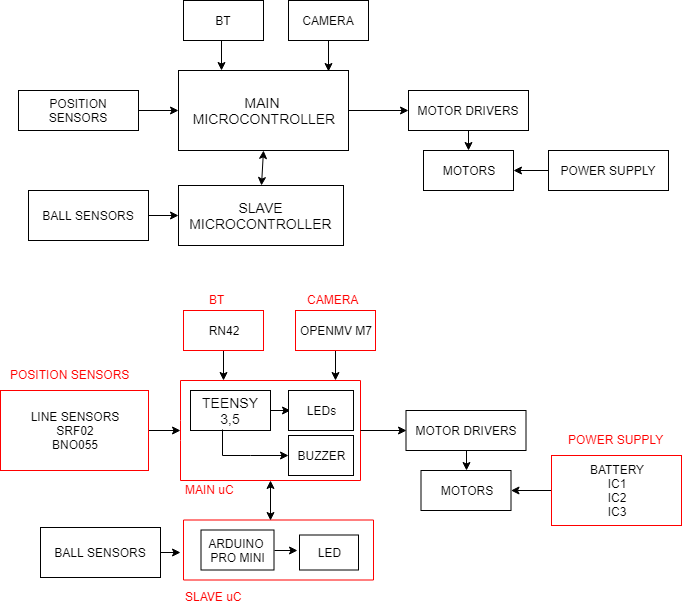

The diagram above was exported from draw.io. Its source (the exported page's mxGraphModel, read from the mxfile embedded in the PNG):
<mxGraphModel dx="1074" dy="588" grid="1" gridSize="10" guides="1" tooltips="1" connect="1" arrows="1" fold="1" page="1" pageScale="1" pageWidth="827" pageHeight="1169" math="0" shadow="0">
  <root>
    <mxCell id="0" />
    <mxCell id="1" parent="0" />
    <mxCell id="DRFMU4hAndtBT_HQVptd-9" style="edgeStyle=orthogonalEdgeStyle;rounded=0;orthogonalLoop=1;jettySize=auto;html=1;exitX=1;exitY=0.5;exitDx=0;exitDy=0;entryX=0;entryY=0.5;entryDx=0;entryDy=0;" parent="1" source="DRFMU4hAndtBT_HQVptd-2" target="DRFMU4hAndtBT_HQVptd-7" edge="1">
      <mxGeometry relative="1" as="geometry" />
    </mxCell>
    <mxCell id="DRFMU4hAndtBT_HQVptd-2" value="&lt;font style=&quot;font-size: 14px&quot;&gt;MAIN &lt;br&gt;MICROCONTROLLER&lt;/font&gt;" style="rounded=0;whiteSpace=wrap;html=1;" parent="1" vertex="1">
      <mxGeometry x="248" y="120" width="170" height="80" as="geometry" />
    </mxCell>
    <mxCell id="DRFMU4hAndtBT_HQVptd-3" value="&lt;font style=&quot;font-size: 14px&quot;&gt;SLAVE MICROCONTROLLER&lt;/font&gt;" style="rounded=0;whiteSpace=wrap;html=1;" parent="1" vertex="1">
      <mxGeometry x="248" y="235" width="165" height="60" as="geometry" />
    </mxCell>
    <mxCell id="DRFMU4hAndtBT_HQVptd-6" style="edgeStyle=orthogonalEdgeStyle;rounded=0;orthogonalLoop=1;jettySize=auto;html=1;entryX=0;entryY=0.5;entryDx=0;entryDy=0;" parent="1" source="DRFMU4hAndtBT_HQVptd-5" target="DRFMU4hAndtBT_HQVptd-3" edge="1">
      <mxGeometry relative="1" as="geometry" />
    </mxCell>
    <mxCell id="DRFMU4hAndtBT_HQVptd-5" value="BALL SENSORS" style="rounded=0;whiteSpace=wrap;html=1;" parent="1" vertex="1">
      <mxGeometry x="98" y="240" width="120" height="50" as="geometry" />
    </mxCell>
    <mxCell id="DRFMU4hAndtBT_HQVptd-10" style="edgeStyle=orthogonalEdgeStyle;rounded=0;orthogonalLoop=1;jettySize=auto;html=1;exitX=0.5;exitY=1;exitDx=0;exitDy=0;" parent="1" source="DRFMU4hAndtBT_HQVptd-7" edge="1">
      <mxGeometry relative="1" as="geometry">
        <mxPoint x="538" y="200" as="targetPoint" />
      </mxGeometry>
    </mxCell>
    <mxCell id="DRFMU4hAndtBT_HQVptd-7" value="MOTOR DRIVERS" style="rounded=0;whiteSpace=wrap;html=1;" parent="1" vertex="1">
      <mxGeometry x="478" y="140" width="120" height="40" as="geometry" />
    </mxCell>
    <mxCell id="DRFMU4hAndtBT_HQVptd-11" value="MOTORS" style="rounded=0;whiteSpace=wrap;html=1;" parent="1" vertex="1">
      <mxGeometry x="493" y="200" width="90" height="40" as="geometry" />
    </mxCell>
    <mxCell id="DRFMU4hAndtBT_HQVptd-13" style="edgeStyle=orthogonalEdgeStyle;rounded=0;orthogonalLoop=1;jettySize=auto;html=1;exitX=0;exitY=0.5;exitDx=0;exitDy=0;entryX=1;entryY=0.5;entryDx=0;entryDy=0;" parent="1" source="DRFMU4hAndtBT_HQVptd-12" target="DRFMU4hAndtBT_HQVptd-11" edge="1">
      <mxGeometry relative="1" as="geometry" />
    </mxCell>
    <mxCell id="DRFMU4hAndtBT_HQVptd-16" style="edgeStyle=orthogonalEdgeStyle;rounded=0;orthogonalLoop=1;jettySize=auto;html=1;exitX=0.5;exitY=1;exitDx=0;exitDy=0;" parent="1" source="DRFMU4hAndtBT_HQVptd-12" edge="1">
      <mxGeometry relative="1" as="geometry">
        <mxPoint x="678" y="230" as="targetPoint" />
      </mxGeometry>
    </mxCell>
    <mxCell id="DRFMU4hAndtBT_HQVptd-12" value="POWER SUPPLY&lt;br&gt;" style="rounded=0;whiteSpace=wrap;html=1;" parent="1" vertex="1">
      <mxGeometry x="618" y="200" width="120" height="40" as="geometry" />
    </mxCell>
    <mxCell id="DRFMU4hAndtBT_HQVptd-15" value="" style="endArrow=classic;startArrow=classic;html=1;entryX=0.5;entryY=1;entryDx=0;entryDy=0;exitX=0.5;exitY=0;exitDx=0;exitDy=0;" parent="1" source="DRFMU4hAndtBT_HQVptd-3" target="DRFMU4hAndtBT_HQVptd-2" edge="1">
      <mxGeometry width="50" height="50" relative="1" as="geometry">
        <mxPoint x="318" y="250" as="sourcePoint" />
        <mxPoint x="368" y="200" as="targetPoint" />
      </mxGeometry>
    </mxCell>
    <mxCell id="DRFMU4hAndtBT_HQVptd-21" style="edgeStyle=orthogonalEdgeStyle;rounded=0;orthogonalLoop=1;jettySize=auto;html=1;" parent="1" source="DRFMU4hAndtBT_HQVptd-20" target="DRFMU4hAndtBT_HQVptd-2" edge="1">
      <mxGeometry relative="1" as="geometry" />
    </mxCell>
    <mxCell id="DRFMU4hAndtBT_HQVptd-20" value="POSITION SENSORS" style="rounded=0;whiteSpace=wrap;html=1;" parent="1" vertex="1">
      <mxGeometry x="88" y="140" width="120" height="40" as="geometry" />
    </mxCell>
    <mxCell id="DRFMU4hAndtBT_HQVptd-28" style="edgeStyle=orthogonalEdgeStyle;rounded=0;orthogonalLoop=1;jettySize=auto;html=1;exitX=0.5;exitY=1;exitDx=0;exitDy=0;entryX=0.25;entryY=0;entryDx=0;entryDy=0;" parent="1" source="DRFMU4hAndtBT_HQVptd-22" target="DRFMU4hAndtBT_HQVptd-2" edge="1">
      <mxGeometry relative="1" as="geometry" />
    </mxCell>
    <mxCell id="DRFMU4hAndtBT_HQVptd-22" value="BT" style="rounded=0;whiteSpace=wrap;html=1;" parent="1" vertex="1">
      <mxGeometry x="253" y="50" width="80" height="40" as="geometry" />
    </mxCell>
    <mxCell id="DRFMU4hAndtBT_HQVptd-27" style="edgeStyle=orthogonalEdgeStyle;rounded=0;orthogonalLoop=1;jettySize=auto;html=1;exitX=0.5;exitY=1;exitDx=0;exitDy=0;entryX=0.882;entryY=0.013;entryDx=0;entryDy=0;entryPerimeter=0;" parent="1" source="DRFMU4hAndtBT_HQVptd-25" target="DRFMU4hAndtBT_HQVptd-2" edge="1">
      <mxGeometry relative="1" as="geometry" />
    </mxCell>
    <mxCell id="DRFMU4hAndtBT_HQVptd-25" value="CAMERA" style="rounded=0;whiteSpace=wrap;html=1;" parent="1" vertex="1">
      <mxGeometry x="358" y="50" width="80" height="40" as="geometry" />
    </mxCell>
    <mxCell id="m68-u0QgkP41Ho4ETC79-25" style="edgeStyle=orthogonalEdgeStyle;rounded=0;orthogonalLoop=1;jettySize=auto;html=1;exitX=1;exitY=0.5;exitDx=0;exitDy=0;" parent="1" source="m68-u0QgkP41Ho4ETC79-2" edge="1">
      <mxGeometry relative="1" as="geometry">
        <mxPoint x="360" y="460" as="targetPoint" />
      </mxGeometry>
    </mxCell>
    <mxCell id="m68-u0QgkP41Ho4ETC79-2" value="&lt;span style=&quot;font-size: 14px&quot;&gt;TEENSY 3,5&lt;/span&gt;" style="rounded=0;whiteSpace=wrap;html=1;" parent="1" vertex="1">
      <mxGeometry x="260" y="440" width="80" height="40" as="geometry" />
    </mxCell>
    <mxCell id="m68-u0QgkP41Ho4ETC79-49" style="edgeStyle=orthogonalEdgeStyle;rounded=0;orthogonalLoop=1;jettySize=auto;html=1;exitX=1;exitY=0.5;exitDx=0;exitDy=0;strokeColor=#000000;" parent="1" source="m68-u0QgkP41Ho4ETC79-5" edge="1">
      <mxGeometry relative="1" as="geometry">
        <mxPoint x="250" y="602" as="targetPoint" />
      </mxGeometry>
    </mxCell>
    <mxCell id="m68-u0QgkP41Ho4ETC79-5" value="BALL SENSORS" style="rounded=0;whiteSpace=wrap;html=1;" parent="1" vertex="1">
      <mxGeometry x="110" y="577" width="120" height="50" as="geometry" />
    </mxCell>
    <mxCell id="m68-u0QgkP41Ho4ETC79-6" style="edgeStyle=orthogonalEdgeStyle;rounded=0;orthogonalLoop=1;jettySize=auto;html=1;exitX=0.5;exitY=1;exitDx=0;exitDy=0;" parent="1" source="m68-u0QgkP41Ho4ETC79-7" edge="1">
      <mxGeometry relative="1" as="geometry">
        <mxPoint x="535.5" y="520" as="targetPoint" />
      </mxGeometry>
    </mxCell>
    <mxCell id="m68-u0QgkP41Ho4ETC79-7" value="MOTOR DRIVERS" style="rounded=0;whiteSpace=wrap;html=1;" parent="1" vertex="1">
      <mxGeometry x="475.5" y="460" width="120" height="40" as="geometry" />
    </mxCell>
    <mxCell id="m68-u0QgkP41Ho4ETC79-8" value="MOTORS" style="rounded=0;whiteSpace=wrap;html=1;" parent="1" vertex="1">
      <mxGeometry x="490.5" y="520" width="90" height="40" as="geometry" />
    </mxCell>
    <mxCell id="m68-u0QgkP41Ho4ETC79-51" style="edgeStyle=orthogonalEdgeStyle;rounded=0;orthogonalLoop=1;jettySize=auto;html=1;strokeColor=#000000;" parent="1" source="m68-u0QgkP41Ho4ETC79-16" edge="1">
      <mxGeometry relative="1" as="geometry">
        <mxPoint x="293" y="430" as="targetPoint" />
      </mxGeometry>
    </mxCell>
    <mxCell id="m68-u0QgkP41Ho4ETC79-16" value="RN42" style="rounded=0;whiteSpace=wrap;html=1;strokeColor=#FF0000;" parent="1" vertex="1">
      <mxGeometry x="253" y="360" width="80" height="40" as="geometry" />
    </mxCell>
    <mxCell id="m68-u0QgkP41Ho4ETC79-52" style="edgeStyle=orthogonalEdgeStyle;rounded=0;orthogonalLoop=1;jettySize=auto;html=1;strokeColor=#000000;" parent="1" source="m68-u0QgkP41Ho4ETC79-18" edge="1">
      <mxGeometry relative="1" as="geometry">
        <mxPoint x="405" y="430" as="targetPoint" />
      </mxGeometry>
    </mxCell>
    <mxCell id="m68-u0QgkP41Ho4ETC79-18" value="OPENMV M7" style="rounded=0;whiteSpace=wrap;html=1;strokeColor=#FF0000;" parent="1" vertex="1">
      <mxGeometry x="365" y="360" width="80" height="40" as="geometry" />
    </mxCell>
    <mxCell id="m68-u0QgkP41Ho4ETC79-20" value="&lt;font color=&quot;#ff0000&quot;&gt;POSITION SENSORS&lt;/font&gt;" style="text;html=1;resizable=0;points=[];autosize=1;align=left;verticalAlign=top;spacingTop=-4;" parent="1" vertex="1">
      <mxGeometry x="78" y="415" width="130" height="20" as="geometry" />
    </mxCell>
    <mxCell id="m68-u0QgkP41Ho4ETC79-37" style="edgeStyle=orthogonalEdgeStyle;rounded=0;orthogonalLoop=1;jettySize=auto;html=1;exitX=1;exitY=0.5;exitDx=0;exitDy=0;strokeColor=#000000;" parent="1" source="m68-u0QgkP41Ho4ETC79-21" edge="1">
      <mxGeometry relative="1" as="geometry">
        <mxPoint x="250" y="480" as="targetPoint" />
      </mxGeometry>
    </mxCell>
    <mxCell id="m68-u0QgkP41Ho4ETC79-21" value="LINE SENSORS&lt;br&gt;SRF02&lt;br&gt;BNO055&lt;br&gt;" style="rounded=0;whiteSpace=wrap;html=1;strokeColor=#FF0000;" parent="1" vertex="1">
      <mxGeometry x="70" y="440" width="148" height="80" as="geometry" />
    </mxCell>
    <mxCell id="m68-u0QgkP41Ho4ETC79-24" style="edgeStyle=orthogonalEdgeStyle;rounded=0;orthogonalLoop=1;jettySize=auto;html=1;exitX=0;exitY=0.5;exitDx=0;exitDy=0;" parent="1" source="m68-u0QgkP41Ho4ETC79-22" target="m68-u0QgkP41Ho4ETC79-8" edge="1">
      <mxGeometry relative="1" as="geometry" />
    </mxCell>
    <mxCell id="m68-u0QgkP41Ho4ETC79-22" value="BATTERY&lt;br&gt;IC1&lt;br&gt;IC2&lt;br&gt;IC3&lt;br&gt;" style="rounded=0;whiteSpace=wrap;html=1;strokeColor=#FF0000;" parent="1" vertex="1">
      <mxGeometry x="621" y="505" width="130" height="70" as="geometry" />
    </mxCell>
    <mxCell id="m68-u0QgkP41Ho4ETC79-23" value="&lt;font color=&quot;#ff0000&quot;&gt;POWER SUPPLY&lt;/font&gt;" style="text;html=1;resizable=0;points=[];autosize=1;align=left;verticalAlign=top;spacingTop=-4;" parent="1" vertex="1">
      <mxGeometry x="635.5" y="480" width="110" height="20" as="geometry" />
    </mxCell>
    <mxCell id="m68-u0QgkP41Ho4ETC79-26" value="LEDs" style="rounded=0;whiteSpace=wrap;html=1;strokeColor=#000000;" parent="1" vertex="1">
      <mxGeometry x="358" y="440" width="65" height="40" as="geometry" />
    </mxCell>
    <mxCell id="m68-u0QgkP41Ho4ETC79-28" value="BUZZER" style="rounded=0;whiteSpace=wrap;html=1;strokeColor=#000000;" parent="1" vertex="1">
      <mxGeometry x="358" y="485" width="65" height="40" as="geometry" />
    </mxCell>
    <mxCell id="m68-u0QgkP41Ho4ETC79-29" value="" style="endArrow=classic;html=1;rounded=0;exitX=0.4;exitY=0.975;exitDx=0;exitDy=0;exitPerimeter=0;entryX=0;entryY=0.5;entryDx=0;entryDy=0;" parent="1" source="m68-u0QgkP41Ho4ETC79-2" target="m68-u0QgkP41Ho4ETC79-28" edge="1">
      <mxGeometry width="50" height="50" relative="1" as="geometry">
        <mxPoint x="300" y="540" as="sourcePoint" />
        <mxPoint x="350" y="490" as="targetPoint" />
        <Array as="points">
          <mxPoint x="292" y="505" />
          <mxPoint x="320" y="505" />
        </Array>
      </mxGeometry>
    </mxCell>
    <mxCell id="m68-u0QgkP41Ho4ETC79-31" value="" style="endArrow=none;html=1;strokeColor=#FF0000;" parent="1" edge="1">
      <mxGeometry width="50" height="50" relative="1" as="geometry">
        <mxPoint x="250" y="530" as="sourcePoint" />
        <mxPoint x="250" y="430" as="targetPoint" />
        <Array as="points">
          <mxPoint x="250" y="480" />
        </Array>
      </mxGeometry>
    </mxCell>
    <mxCell id="m68-u0QgkP41Ho4ETC79-32" value="" style="endArrow=none;html=1;strokeColor=#FF0000;" parent="1" edge="1">
      <mxGeometry width="50" height="50" relative="1" as="geometry">
        <mxPoint x="250" y="430" as="sourcePoint" />
        <mxPoint x="430" y="430" as="targetPoint" />
      </mxGeometry>
    </mxCell>
    <mxCell id="m68-u0QgkP41Ho4ETC79-33" value="" style="endArrow=none;html=1;strokeColor=#FF0000;" parent="1" edge="1">
      <mxGeometry width="50" height="50" relative="1" as="geometry">
        <mxPoint x="250" y="530" as="sourcePoint" />
        <mxPoint x="430" y="530" as="targetPoint" />
      </mxGeometry>
    </mxCell>
    <mxCell id="m68-u0QgkP41Ho4ETC79-35" value="" style="endArrow=none;html=1;strokeColor=#FF0000;" parent="1" edge="1">
      <mxGeometry width="50" height="50" relative="1" as="geometry">
        <mxPoint x="430" y="430" as="sourcePoint" />
        <mxPoint x="430" y="530" as="targetPoint" />
      </mxGeometry>
    </mxCell>
    <mxCell id="m68-u0QgkP41Ho4ETC79-36" value="&lt;font color=&quot;#ff0000&quot;&gt;MAIN uC&lt;/font&gt;" style="text;html=1;resizable=0;points=[];autosize=1;align=left;verticalAlign=top;spacingTop=-4;" parent="1" vertex="1">
      <mxGeometry x="253" y="530" width="60" height="20" as="geometry" />
    </mxCell>
    <mxCell id="m68-u0QgkP41Ho4ETC79-39" style="edgeStyle=orthogonalEdgeStyle;rounded=0;orthogonalLoop=1;jettySize=auto;html=1;exitX=1;exitY=0.5;exitDx=0;exitDy=0;strokeColor=#000000;" parent="1" source="m68-u0QgkP41Ho4ETC79-38" edge="1">
      <mxGeometry relative="1" as="geometry">
        <mxPoint x="367" y="599.5" as="targetPoint" />
      </mxGeometry>
    </mxCell>
    <mxCell id="m68-u0QgkP41Ho4ETC79-38" value="ARDUINO &lt;br&gt;PRO MINI" style="rounded=0;whiteSpace=wrap;html=1;strokeColor=#000000;" parent="1" vertex="1">
      <mxGeometry x="270.5" y="579.5" width="73" height="40" as="geometry" />
    </mxCell>
    <mxCell id="m68-u0QgkP41Ho4ETC79-40" value="LED" style="rounded=0;whiteSpace=wrap;html=1;strokeColor=#000000;" parent="1" vertex="1">
      <mxGeometry x="369" y="584.5" width="59" height="35" as="geometry" />
    </mxCell>
    <mxCell id="m68-u0QgkP41Ho4ETC79-41" value="" style="endArrow=none;html=1;strokeColor=#FF0000;" parent="1" edge="1">
      <mxGeometry width="50" height="50" relative="1" as="geometry">
        <mxPoint x="253" y="629.5" as="sourcePoint" />
        <mxPoint x="443" y="629.5" as="targetPoint" />
      </mxGeometry>
    </mxCell>
    <mxCell id="m68-u0QgkP41Ho4ETC79-42" value="" style="endArrow=none;html=1;strokeColor=#FF0000;" parent="1" edge="1">
      <mxGeometry width="50" height="50" relative="1" as="geometry">
        <mxPoint x="253" y="569.5" as="sourcePoint" />
        <mxPoint x="443" y="569.5" as="targetPoint" />
      </mxGeometry>
    </mxCell>
    <mxCell id="m68-u0QgkP41Ho4ETC79-43" value="" style="endArrow=none;html=1;strokeColor=#FF0000;" parent="1" edge="1">
      <mxGeometry width="50" height="50" relative="1" as="geometry">
        <mxPoint x="253" y="569.5" as="sourcePoint" />
        <mxPoint x="253" y="629.5" as="targetPoint" />
      </mxGeometry>
    </mxCell>
    <mxCell id="m68-u0QgkP41Ho4ETC79-45" value="" style="endArrow=none;html=1;strokeColor=#FF0000;" parent="1" edge="1">
      <mxGeometry width="50" height="50" relative="1" as="geometry">
        <mxPoint x="443" y="569.5" as="sourcePoint" />
        <mxPoint x="443" y="629.5" as="targetPoint" />
      </mxGeometry>
    </mxCell>
    <mxCell id="m68-u0QgkP41Ho4ETC79-46" value="&lt;font color=&quot;#ff0000&quot;&gt;SLAVE uC&lt;/font&gt;" style="text;html=1;resizable=0;points=[];autosize=1;align=left;verticalAlign=top;spacingTop=-4;" parent="1" vertex="1">
      <mxGeometry x="253" y="637" width="70" height="20" as="geometry" />
    </mxCell>
    <mxCell id="m68-u0QgkP41Ho4ETC79-50" value="" style="endArrow=classic;startArrow=classic;html=1;strokeColor=#000000;" parent="1" edge="1">
      <mxGeometry width="50" height="50" relative="1" as="geometry">
        <mxPoint x="340" y="570" as="sourcePoint" />
        <mxPoint x="340" y="530" as="targetPoint" />
      </mxGeometry>
    </mxCell>
    <mxCell id="m68-u0QgkP41Ho4ETC79-53" value="" style="endArrow=classic;html=1;strokeColor=#000000;entryX=0;entryY=0.5;entryDx=0;entryDy=0;" parent="1" target="m68-u0QgkP41Ho4ETC79-7" edge="1">
      <mxGeometry width="50" height="50" relative="1" as="geometry">
        <mxPoint x="430" y="480" as="sourcePoint" />
        <mxPoint x="520" y="390" as="targetPoint" />
      </mxGeometry>
    </mxCell>
    <mxCell id="m68-u0QgkP41Ho4ETC79-54" value="&lt;font color=&quot;#ff0000&quot;&gt;BT&lt;/font&gt;" style="text;html=1;resizable=0;points=[];autosize=1;align=left;verticalAlign=top;spacingTop=-4;" parent="1" vertex="1">
      <mxGeometry x="277" y="340" width="30" height="20" as="geometry" />
    </mxCell>
    <mxCell id="m68-u0QgkP41Ho4ETC79-56" value="&lt;font color=&quot;#ff0000&quot;&gt;CAMERA&lt;/font&gt;" style="text;html=1;resizable=0;points=[];autosize=1;align=left;verticalAlign=top;spacingTop=-4;" parent="1" vertex="1">
      <mxGeometry x="375" y="340" width="70" height="20" as="geometry" />
    </mxCell>
  </root>
</mxGraphModel>